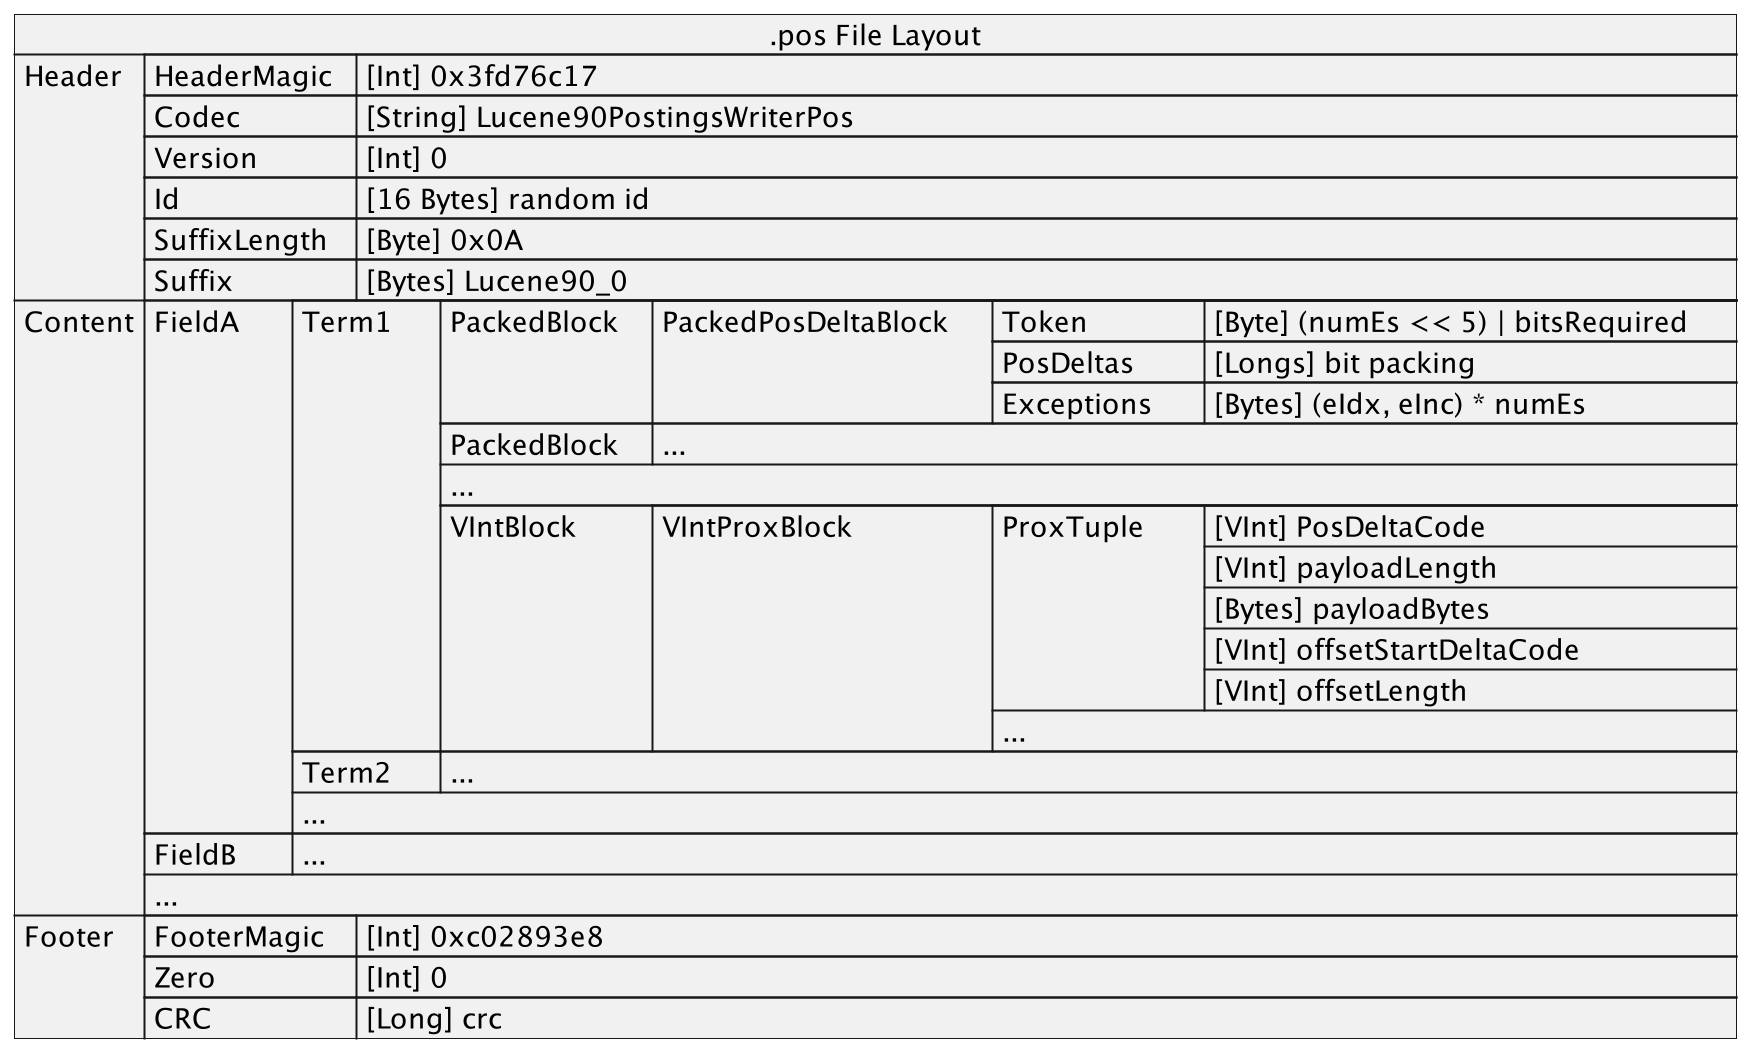

The diagram above was rendered by PlantUML. Its source (embedded in the PNG):
@startuml
json ".pos File Layout" as J {
   "Header":[
      {"HeaderMagic\t": "[Int] 0x3fd76c17"},
      {"Codec\t\t": "[String] Lucene90PostingsWriterPos"},
      {"Version\t\t": "[Int] 0"},
      {"Id\t\t\t": "[16 Bytes] random id"},
      {"SuffixLength\t": "[Byte] 0x0A"},
      {"Suffix\t\t": "[Bytes] Lucene90_0"}
   ],
   "Content":[
    {"FieldA\t": [
      {"Term1\t": [
         {"PackedBlock\t":[
            {"PackedPosDeltaBlock\t":[
               {"Token\t\t": "[Byte] (numEs << 5) | bitsRequired\t"},
               {"PosDeltas\t": "[Longs] bit packing"},
               {"Exceptions\t": "[Bytes] (eIdx, eInc) * numEs"}
            ]}
         ]},
         {"PackedBlock\t":["..."]},
         "...",
         {"VIntBlock\t\t":[
            {"VIntProxBlock\t\t\t": [
               {"ProxTuple\t":[
                  "[VInt] PosDeltaCode",
                  "[VInt] payloadLength",
                  "[Bytes] payloadBytes",
                  "[VInt] offsetStartDeltaCode\t\t\t",
                  "[VInt] offsetLength"
               ]},
               "..."
            ]}
         ]}
      ]},
      {"Term2\t": ["..."]},
      "..."
    ]},
    {"FieldB\t":["..."]},
    "..."
   ],
   "Footer":[
      {"FooterMagic\t": "[Int] 0xc02893e8"},
      {"Zero\t\t\t": "[Int] 0"},
      {"CRC\t\t\t": "[Long] crc"}
   ]
}
@enduml